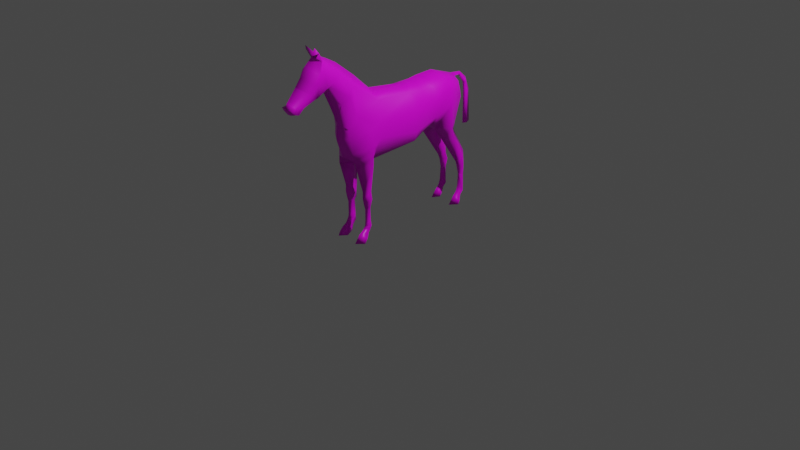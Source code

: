 # Source: Horse.blend  (saved by Blender 3.2.14; exported with 4.5.12 LTS)
import bpy
from mathutils import Matrix  # noqa: F401  (used for matrix-valued properties, if any)

bpy.ops.wm.read_factory_settings(use_empty=True)
scene = bpy.context.scene
scene.name = 'Scene'

# ---- collections
col_collection = bpy.data.collections.new('Collection'); scene.collection.children.link(col_collection)

# ---- images (referenced by path relative to the original .blend; pixels are not part of the script)
import os
ASSET_DIR = os.environ.get("B2B_ASSET_DIR", "")  # directory of the original .blend (textures are referenced by path, not embedded)
HERE = os.path.dirname(os.path.abspath(__file__))  # packed textures are extracted next to this script under _unpacked/

def load_image(name, relpath, width, height, colorspace="sRGB"):
    """Load a texture the original file referenced (path relative to the .blend, or extracted next to this script)."""
    p = next((c for c in (os.path.join(HERE, relpath), os.path.join(ASSET_DIR, relpath)) if relpath and os.path.exists(c)), "")
    if p:
        img = bpy.data.images.load(p, check_existing=True)
        img.name = name
    else:  # same state as the original file: an image datablock whose file is absent (Cycles renders it pink)
        img = bpy.data.images.new(name, width, height)
        img.source = "FILE"
        img.filepath = "//" + (relpath or name)
    img.colorspace_settings.name = colorspace
    return img
img_horsetex = load_image('HorseTex', 'HorseTex.png', 1024, 1024, 'sRGB')

# ---- materials (node trees are filled in below, after node groups)
mat_horse = bpy.data.materials.new('Horse')
mat_horse.alpha_threshold = 0.0
mat_horse.use_transparent_shadow = False
mat_horse.line_color = (0.0, 0.0, 0.0, 1.0)

# ---- material node trees
mat_horse.use_nodes = True; mat_horse.node_tree.nodes.clear()
_N = mat_horse.node_tree.nodes; _L = mat_horse.node_tree.links
n0 = _N.new('ShaderNodeOutputMaterial'); n0.name = 'Material Output'; n0.location = (300, 300)
n1 = _N.new('ShaderNodeBsdfPrincipled'); n1.name = 'Principled BSDF'; n1.location = (10, 300)
n1.distribution = 'GGX'
n1.subsurface_method = 'RANDOM_WALK_SKIN'
n1.inputs[2].default_value = 0.4
n1.inputs[3].default_value = 1.45
n1.inputs[27].default_value = (0.0, 0.0, 0.0, 1.0)
n1.inputs[28].default_value = 1.0
n2 = _N.new('ShaderNodeTexImage'); n2.name = 'Image Texture'; n2.location = (-280, 280)
n2.image = img_horsetex
_L.new(n1.outputs[0], n0.inputs[0])
_L.new(n2.outputs[0], n1.inputs[0])
n0.is_active_output = True

# ---- world
world_world = bpy.data.worlds.new('World'); scene.world = world_world
world_world.use_nodes = True; world_world.node_tree.nodes.clear()
_N = world_world.node_tree.nodes; _L = world_world.node_tree.links
n0 = _N.new('ShaderNodeOutputWorld'); n0.name = 'World Output'; n0.location = (300, 300)
n1 = _N.new('ShaderNodeBackground'); n1.name = 'Background'; n1.location = (10, 300)
n1.inputs[0].default_value = (0.05088, 0.05088, 0.05088, 1.0)
_L.new(n1.outputs[0], n0.inputs[0])
n0.is_active_output = True
world_world.color = (0.05088, 0.05088, 0.05088)
world_world.use_sun_shadow = False
world_world.sun_shadow_jitter_overblur = 0.0

# ---- cameras
cam_camera = bpy.data.cameras.new('Camera')
cam_camera.clip_end = 100.0
cam_camera.ortho_scale = 7.314

# ---- lights
light_light = bpy.data.lights.new('Light', 'POINT')
light_light.transmission_factor = 0.0
light_light.energy = 1000.0
light_light.shadow_soft_size = 0.1
light_light.shadow_maximum_resolution = 0.006
light_light.use_absolute_resolution = True

# ---- meshes
me_cube = bpy.data.meshes.new('Cube')
me_cube.from_pydata([(3.205e-16, 0.004101, 1.444), (0.0, 0.7309, 0.9802), (2.579e-16, 0.7773, 1.161), (9.313e-10, 0.7028, 1.388), (3.297e-16, 0.4224, 1.485), (2.138e-16, 0.2868, 0.9627), (1.94e-16, 0.1269, 0.8737), (1.859e-16, -0.0132, 0.8374), (1.755e-16, -0.4117, 0.7906), (1.718e-16, -0.5292, 0.7735), (1.972e-16, -0.7283, 0.888), (2.388e-16, -0.7948, 1.075), (2.736e-16, -0.7805, 1.232), (3.152e-16, -0.8612, 1.42), (3.474e-16, -0.9277, 1.564), (3.59e-16, -0.9775, 1.617), (3.342e-16, -1.21, 1.505), (3.21e-16, -1.22, 1.446), (3.221e-16, -1.307, 1.45), (3.263e-16, -1.343, 1.469), (3.333e-16, -1.365, 1.501), (3.4e-16, -1.376, 1.531), (3.769e-16, -1.253, 1.697), (4.143e-16, -1.137, 1.866), (4.309e-16, -1.053, 1.941), (4.059e-16, -0.7853, 1.828), (3.69e-16, -0.5764, 1.662), (3.321e-16, -0.3937, 1.496), (2.061e-16, 0.5169, 0.928), (0.1299, -0.3937, 1.407), (0.1498, -0.3937, 1.188), (0.1829, -0.3937, 1.043), (0.1014, -0.4596, 0.8169), (0.1014, -0.4679, 0.5137), (0.1014, -0.4777, 0.3703), (0.1014, -0.5008, 0.3439), (0.1014, -0.4909, 0.123), (0.1014, -0.5338, 0.03733), (0.1014, -0.5601, 0.006272), (0.1231, -0.7002, 0.006272), (0.1231, -0.6426, 0.09007), (0.1231, -0.5684, 0.1626), (0.1231, -0.5651, 0.3373), (0.1231, -0.5816, 0.3933), (0.1231, -0.5915, 0.5219), (0.1231, -0.6656, 0.7774), (0.1014, -0.6822, 0.9337), (0.1014, -0.7263, 1.1), (0.1014, -0.6357, 1.298), (0.1327, 0.5079, 1.411), (0.1498, 0.7015, 1.174), (0.1251, 0.656, 0.935), (0.09792, 0.6617, 0.8182), (0.1251, 0.7813, 0.5733), (0.1251, 0.7927, 0.3112), (0.125, 0.793, 0.109), (0.1251, 0.7471, 0.03782), (0.1251, 0.7243, 0.00797), (0.1251, 0.5876, 0.00797), (0.1251, 0.6531, 0.09478), (0.125, 0.7069, 0.1962), (0.1251, 0.7129, 0.3283), (0.1251, 0.6702, 0.4793), (0.1251, 0.4765, 0.7555), (0.1251, 0.3683, 0.9093), (0.1855, 0.337, 1.069), (0.1498, 0.3234, 1.354), (3.783e-16, -1.248, 1.704), (0.06428, -1.07, 2.033), (0.0923, -1.042, 1.983), (0.07252, -1.001, 1.9), (0.1104, -1.072, 1.803), (0.09517, -1.121, 1.717), (0.08293, -1.169, 1.637), (0.07291, -1.063, 1.57), (0.1047, -0.9654, 1.652), (0.1047, -0.9986, 1.799), (0.05889, -1.307, 1.536), (0.1504, 0.004101, 1.389), (0.2221, 0.004101, 1.204), (0.2495, 0.004101, 1.016), (0.2119, 0.004101, 0.9117), (0.08917, 0.004101, 0.8544), (0.1834, -0.5332, 1.147), (0.2113, -0.5236, 0.9795), (0.2079, -0.5236, 0.812), (0.1635, -0.5236, 0.501), (0.1806, -0.5236, 0.4463), (0.1566, -0.5236, 0.3643), (0.1566, -0.5236, 0.2105), (0.1669, -0.5236, 0.1661), (0.1504, -0.5236, 0.1221), (0.1518, -0.5469, 0.0933), (0.1779, -0.5854, 0.05209), (0.1889, -0.6279, 0.006272), (0.06843, -0.6261, 0.006272), (0.07255, -0.602, 0.05134), (0.09864, -0.5814, 0.08431), (0.1014, -0.554, 0.12), (0.08354, -0.5322, 0.1653), (0.1014, -0.5322, 0.2148), (0.09727, -0.5322, 0.3508), (0.06019, -0.5322, 0.4318), (0.08491, -0.5322, 0.4964), (0.07873, -0.5322, 0.3913), (0.06293, -0.5322, 0.7367), (0.1829, 0.3302, 1.212), (0.1048, -0.7089, 1.502), (0.07615, -0.6427, 1.59), (0.07021, -0.7851, 1.441), (0.2158, 0.5079, 1.15), (0.2099, 0.5193, 0.9127), (0.194, 0.5819, 0.7746), (0.1545, 0.7272, 0.5277), (0.1545, 0.75, 0.3112), (0.1691, 0.7471, 0.1417), (0.1785, 0.693, 0.04352), (0.1858, 0.6702, 0.00797), (0.1774, 0.7386, 0.4332), (0.1901, 0.5079, 1.316), (0.1065, 0.7056, 1.328), (0.1311, 0.7069, 1.246), (3.277e-16, 0.2251, 1.476), (0.1251, 0.7911, 0.445), (0.1251, 0.7026, 0.4065), (0.1398, 0.7713, 0.3112), (0.1398, 0.7314, 0.3198), (0.09546, -0.7263, 1.185), (0.1014, -0.4737, 0.4458), (0.1231, -0.5942, 0.4557), (0.1566, -0.5281, 0.3378), (0.1014, -0.4935, 0.1977), (0.1231, -0.5644, 0.2142), (0.1014, -0.5267, 0.08098), (0.1231, -0.6023, 0.116), (0.1014, -0.4922, 0.1604), (0.1231, -0.5853, 0.1393), (0.1421, -0.4266, 0.9298), (0.1123, -0.6739, 0.8555), (0.2096, -0.5236, 0.8958), (1.842e-16, -0.6505, 0.8399), (1.781e-16, -0.579, 0.8021), (0.06181, 0.5861, 0.751), (0.08126, 0.7295, 0.5209), (0.05952, 0.7443, 0.4308), (0.095, 0.7493, 0.3189), (0.0821, 0.7526, 0.1478), (0.08126, 0.6916, 0.04461), (0.08126, 0.6685, 0.00797), (0.1253, 0.7612, 0.08218), (0.1253, 0.6881, 0.1332), (0.1591, 0.7206, 0.09494), (0.09583, 0.7222, 0.09735), (0.08075, 0.3052, 0.9615), (0.1671, 0.3054, 1.012), (0.2025, 0.1671, 1.208), (0.1501, 0.1637, 1.372), (0.2175, 0.1705, 1.043), (3.241e-16, 0.1146, 1.46), (0.1083, 0.1414, 0.9082), (0.1808, 0.156, 0.9645), (2.933e-16, 0.7597, 1.321), (2.766e-16, 0.789, 1.246), (0.03795, 0.7826, 1.165), (0.02726, 0.7199, 0.9351), (0.0284, 0.7837, 1.246), (6.427e-17, 0.6202, 0.9639), (0.03009, 0.7375, 0.9693), (0.01463, 0.6292, 0.9096), (0.031, 0.757, 1.317), (0.06953, -0.8128, 1.743), (0.07976, -0.8608, 1.681), (0.06108, -0.9103, 1.637), (3.939e-16, -1.195, 1.774), (3.503e-16, -1.351, 1.578), (0.07291, -1.089, 1.565), (0.07291, -1.218, 1.519), (3.466e-16, -1.094, 1.561), (3.521e-16, -1.039, 1.586), (0.07291, -1.277, 1.465), (0.07291, -1.328, 1.481), (0.07291, -1.352, 1.522), (4.213e-16, -0.9084, 1.897), (0.07102, -0.951, 1.853), (0.08388, -1.165, 1.643), (3.217e-16, -1.278, 1.449), (0.08025, -1.131, 1.619), (0.1085, -1.048, 1.801), (0.09832, -1.07, 1.695), (0.07962, -1.142, 1.613), (0.06353, -1.277, 1.53), (0.07291, -1.311, 1.476), (4.275e-16, -0.9706, 1.925), (0.07203, -0.9846, 1.884), (9.313e-10, 0.7413, 1.346), (0.02348, 0.7352, 1.351), (9.313e-10, 0.8313, 1.373), (9.313e-10, 0.8141, 1.342), (0.01777, 0.8202, 1.35), (9.313e-10, 0.9196, 1.295), (9.313e-10, 0.8805, 1.248), (0.02246, 0.9082, 1.246), (9.313e-10, 0.9695, 1.16), (9.313e-10, 0.8938, 1.138), (0.02496, 0.919, 1.137), (9.313e-10, 0.9898, 0.807), (9.313e-10, 0.8941, 0.7999), (0.0224, 0.9335, 0.8015)], [], [(155, 156, 78, 79), (155, 157, 65, 106), (30, 79, 78, 29), (119, 106, 65, 110), (106, 119, 49, 66), (119, 121, 120, 49), (50, 121, 119, 110), (3, 4, 49, 120), (122, 66, 49, 4), (156, 66, 122, 158), (0, 27, 29, 78), (64, 111, 110, 65), (51, 50, 110, 111), (63, 112, 111, 64), (28, 168, 52, 142), (53, 52, 112, 113), (62, 113, 112, 63), (55, 54, 125, 114, 115), (60, 115, 114, 126, 61), (149, 55, 115, 151), (150, 151, 115, 60), (117, 116, 59, 58), (57, 56, 116, 117), (54, 123, 118, 114), (118, 124, 61, 114), (124, 118, 113, 62), (118, 123, 53, 113), (31, 80, 79, 30), (30, 29, 48, 83), (31, 30, 83, 84), (137, 31, 84, 139), (33, 32, 85, 86), (127, 47, 83, 48), (44, 86, 85, 45), (129, 87, 86, 44), (87, 129, 43, 88), (87, 128, 33, 86), (34, 128, 87, 88), (35, 34, 88, 130), (42, 130, 88, 43), (132, 89, 130, 42), (89, 132, 41, 90), (89, 131, 35, 130), (94, 93, 40, 39), (38, 37, 93, 94), (92, 134, 40, 93), (37, 133, 92, 93), (92, 133, 36, 91), (91, 136, 134, 92), (36, 135, 90, 91), (136, 91, 90, 41), (90, 135, 131, 89), (138, 139, 84, 46), (46, 84, 83, 47), (11, 10, 46, 47), (12, 11, 47, 127), (45, 105, 103, 44), (44, 103, 102, 129), (102, 104, 43, 129), (43, 104, 101, 42), (42, 101, 100, 132), (100, 99, 41, 132), (96, 95, 39, 40), (97, 96, 40, 134), (98, 97, 134, 136), (41, 99, 98, 136), (102, 103, 33, 128), (128, 34, 104, 102), (34, 35, 101, 104), (100, 101, 35, 131), (99, 100, 131, 135), (135, 36, 98, 99), (97, 98, 36, 133), (133, 37, 96, 97), (37, 38, 95, 96), (39, 95, 38, 94), (32, 33, 103, 105), (9, 8, 32, 105), (45, 85, 139, 138), (32, 137, 139, 85), (81, 80, 31, 137), (32, 82, 81, 137), (7, 82, 32, 8), (10, 140, 138, 46), (138, 140, 141, 45), (9, 105, 45, 141), (63, 64, 28, 142), (53, 143, 142, 52), (123, 144, 143, 53), (62, 63, 142, 143), (124, 62, 143, 144), (54, 145, 144, 123), (61, 124, 144, 145), (60, 61, 145, 146), (55, 146, 145, 54), (150, 60, 146, 152), (149, 152, 146, 55), (148, 58, 59, 147), (57, 148, 147, 56), (58, 148, 57, 117), (56, 147, 152, 149), (59, 150, 152, 147), (59, 116, 151, 150), (56, 149, 151, 116), (78, 156, 158, 0), (79, 80, 157, 155), (106, 66, 156, 155), (80, 81, 160, 157), (81, 82, 159, 160), (6, 159, 82, 7), (157, 160, 154, 65), (154, 160, 159, 153), (6, 5, 153, 159), (5, 28, 64, 153), (65, 154, 153, 64), (121, 165, 169, 120), (2, 162, 165, 163), (1, 2, 163, 167), (52, 164, 167, 51), (111, 112, 52, 51), (167, 163, 50, 51), (167, 164, 1), (162, 161, 169, 165), (163, 165, 121, 50), (164, 168, 166, 1), (52, 168, 164), (195, 194, 197, 198), (28, 166, 168), (26, 108, 29, 27), (12, 127, 109, 13), (107, 109, 127, 48), (48, 29, 108, 107), (25, 170, 108, 26), (107, 108, 170, 171), (172, 109, 107, 171), (173, 72, 71, 23), (72, 173, 67, 184), (187, 71, 72, 188), (189, 175, 74, 186), (174, 77, 73, 22), (16, 177, 175, 176), (190, 176, 175, 189), (186, 188, 72, 184), (175, 177, 178, 74), (74, 178, 15, 75), (190, 77, 180, 191), (17, 16, 176, 179), (185, 17, 179, 191), (19, 18, 180, 181), (180, 77, 181), (21, 181, 77, 174), (20, 19, 181, 21), (23, 71, 70, 24), (14, 13, 109, 172), (14, 172, 75, 15), (75, 172, 171, 76), (193, 187, 76, 183), (170, 183, 76, 171), (25, 182, 183, 170), (193, 183, 182, 192), (68, 69, 193, 192), (184, 67, 22, 73), (70, 71, 187, 193), (18, 185, 191, 180), (176, 190, 191, 179), (74, 75, 188, 186), (77, 190, 189, 73), (73, 189, 186, 184), (76, 187, 188, 75), (70, 193, 69), (24, 70, 69, 68), (68, 192, 24), (198, 197, 200, 201), (194, 195, 169, 161), (169, 195, 3, 120), (3, 195, 198, 196), (201, 200, 203, 204), (196, 198, 201, 199), (204, 203, 206, 207), (199, 201, 204, 202), (205, 207, 206), (202, 204, 207, 205)])
me_cube.polygons.foreach_set('use_smooth', [True] * 182)
_uv = me_cube.uv_layers.new(name='UVMap')
_uv.uv.foreach_set('vector', [0.5943, 0.5123, 0.5828, 0.5722, 0.5267, 0.5676, 0.5391, 0.501, 0.5943, 0.5123, 0.6041, 0.4543, 0.6669, 0.4725, 0.6521, 0.5251, 0.3974, 0.4729, 0.5391, 0.501, 0.5267, 0.5676, 0.3847, 0.5539, 0.7042, 0.5717, 0.6521, 0.5251, 0.6669, 0.4725, 0.7199, 0.5193, 0.6521, 0.5251, 0.7042, 0.5717, 0.6973, 0.6058, 0.6398, 0.5769, 0.7042, 0.5717, 0.7723, 0.5757, 0.7644, 0.6011, 0.6973, 0.6058, 0.7781, 0.5527, 0.7723, 0.5757, 0.7042, 0.5717, 0.7199, 0.5193, 0.7657, 0.6454, 0.6628, 0.6523, 0.6973, 0.6058, 0.7644, 0.6011, 0.5947, 0.6389, 0.6398, 0.5769, 0.6973, 0.6058, 0.6628, 0.6523, 0.5828, 0.5722, 0.6398, 0.5769, 0.5947, 0.6389, 0.5566, 0.6299, 0.5186, 0.6221, 0.3806, 0.6103, 0.3847, 0.5539, 0.5267, 0.5676, 0.6971, 0.414, 0.755, 0.4406, 0.7199, 0.5193, 0.6669, 0.4725, 0.8119, 0.4727, 0.7781, 0.5527, 0.7199, 0.5193, 0.755, 0.4406, 0.75, 0.3704, 0.7948, 0.3923, 0.755, 0.4406, 0.6971, 0.414, 0.9242, 0.4806, 0.8802, 0.4785, 0.8467, 0.4273, 0.8935, 0.4108, 0.8771, 0.3196, 0.8467, 0.4273, 0.7948, 0.3923, 0.8593, 0.2981, 0.8382, 0.2723, 0.8593, 0.2981, 0.7948, 0.3923, 0.75, 0.3704, 0.9534, 0.179, 0.9164, 0.2352, 0.9076, 0.2302, 0.8986, 0.2252, 0.9337, 0.1708, 0.9055, 0.1735, 0.9337, 0.1708, 0.8986, 0.2252, 0.889, 0.2228, 0.8791, 0.2206, 0.9605, 0.1673, 0.9534, 0.179, 0.9337, 0.1708, 0.9426, 0.1542, 0.9177, 0.1488, 0.9426, 0.1542, 0.9337, 0.1708, 0.9055, 0.1735, 0.9605, 0.1209, 0.9541, 0.1337, 0.9255, 0.1306, 0.9382, 0.09603, 0.9758, 0.143, 0.969, 0.1533, 0.9541, 0.1337, 0.9605, 0.1209, 0.9164, 0.2352, 0.8959, 0.2794, 0.8743, 0.2652, 0.8986, 0.2254, 0.8743, 0.2652, 0.8586, 0.2459, 0.8791, 0.2206, 0.8986, 0.2254, 0.8586, 0.2459, 0.8743, 0.2652, 0.8593, 0.2981, 0.8382, 0.2723, 0.8743, 0.2652, 0.8959, 0.2794, 0.8771, 0.3196, 0.8593, 0.2981, 0.4082, 0.4169, 0.5486, 0.4402, 0.5391, 0.501, 0.3974, 0.4729, 0.3974, 0.4729, 0.3847, 0.5539, 0.3002, 0.5003, 0.35, 0.4458, 0.4082, 0.4169, 0.3974, 0.4729, 0.35, 0.4458, 0.362, 0.3851, 0.4072, 0.3689, 0.4082, 0.4169, 0.362, 0.3851, 0.3636, 0.3547, 0.4013, 0.2166, 0.4067, 0.3246, 0.3636, 0.3252, 0.3703, 0.2101, 0.2729, 0.454, 0.2771, 0.4235, 0.35, 0.4458, 0.3002, 0.5003, 0.3384, 0.2135, 0.3703, 0.2101, 0.3636, 0.3252, 0.309, 0.3079, 0.3437, 0.1905, 0.3716, 0.1899, 0.3703, 0.2101, 0.3384, 0.2135, 0.3716, 0.1899, 0.3437, 0.1905, 0.3493, 0.1693, 0.3755, 0.1604, 0.3716, 0.1899, 0.4018, 0.1925, 0.4013, 0.2166, 0.3703, 0.2101, 0.4008, 0.1673, 0.4018, 0.1925, 0.3716, 0.1899, 0.3755, 0.1604, 0.4026, 0.1549, 0.4008, 0.1673, 0.3755, 0.1604, 0.3752, 0.1497, 0.3542, 0.1477, 0.3752, 0.1497, 0.3755, 0.1604, 0.3493, 0.1693, 0.3564, 0.09792, 0.377, 0.09731, 0.3752, 0.1497, 0.3542, 0.1477, 0.377, 0.09731, 0.3564, 0.09792, 0.3547, 0.07599, 0.3782, 0.08233, 0.377, 0.09731, 0.3997, 0.09439, 0.4026, 0.1549, 0.3752, 0.1497, 0.3709, 0.007518, 0.3747, 0.02955, 0.3458, 0.03389, 0.3365, 9.818e-05, 0.4056, 0.02436, 0.4036, 0.03801, 0.3747, 0.02955, 0.3709, 0.007518, 0.3794, 0.05262, 0.3504, 0.05168, 0.3458, 0.03389, 0.3747, 0.02955, 0.4036, 0.03801, 0.4025, 0.05296, 0.3794, 0.05262, 0.3747, 0.02955, 0.3794, 0.05262, 0.4025, 0.05296, 0.3999, 0.07093, 0.3814, 0.06733, 0.3814, 0.06733, 0.3526, 0.06363, 0.3504, 0.05168, 0.3794, 0.05262, 0.3999, 0.07093, 0.3997, 0.08145, 0.3782, 0.08233, 0.3814, 0.06733, 0.3526, 0.06363, 0.3814, 0.06733, 0.3782, 0.08233, 0.3547, 0.07599, 0.3782, 0.08233, 0.3997, 0.08145, 0.3997, 0.09439, 0.377, 0.09731, 0.2989, 0.335, 0.3636, 0.3547, 0.362, 0.3851, 0.2923, 0.3637, 0.2923, 0.3637, 0.362, 0.3851, 0.35, 0.4458, 0.2771, 0.4235, 0.2362, 0.4108, 0.2537, 0.3457, 0.2923, 0.3637, 0.2771, 0.4235, 0.2315, 0.4639, 0.2362, 0.4108, 0.2771, 0.4235, 0.2729, 0.454, 0.309, 0.3079, 0.2744, 0.2716, 0.3168, 0.1962, 0.3384, 0.2135, 0.3384, 0.2135, 0.3168, 0.1962, 0.3189, 0.1726, 0.3437, 0.1905, 0.3189, 0.1726, 0.3282, 0.1604, 0.3493, 0.1693, 0.3437, 0.1905, 0.3493, 0.1693, 0.3282, 0.1604, 0.3375, 0.1483, 0.3542, 0.1477, 0.3542, 0.1477, 0.3375, 0.1483, 0.3429, 0.09949, 0.3564, 0.09792, 0.3429, 0.09949, 0.3351, 0.08458, 0.3547, 0.07599, 0.3564, 0.09792, 0.3204, 0.04033, 0.3119, 0.02328, 0.3365, 9.818e-05, 0.3458, 0.03389, 0.3326, 0.05273, 0.3204, 0.04033, 0.3458, 0.03389, 0.3504, 0.05168, 0.3368, 0.0672, 0.3326, 0.05273, 0.3504, 0.05168, 0.3526, 0.06363, 0.3547, 0.07599, 0.3351, 0.08458, 0.3368, 0.0672, 0.3526, 0.06363, 0.4272, 0.1851, 0.4244, 0.2092, 0.4013, 0.2166, 0.4018, 0.1925, 0.4018, 0.1925, 0.4008, 0.1673, 0.4222, 0.1699, 0.4272, 0.1851, 0.4008, 0.1673, 0.4026, 0.1549, 0.4158, 0.1532, 0.4222, 0.1699, 0.413, 0.1007, 0.4158, 0.1532, 0.4026, 0.1549, 0.3997, 0.09439, 0.4145, 0.0825, 0.413, 0.1007, 0.3997, 0.09439, 0.3997, 0.08145, 0.3997, 0.08145, 0.3999, 0.07093, 0.4174, 0.06352, 0.4145, 0.0825, 0.4229, 0.04909, 0.4174, 0.06352, 0.3999, 0.07093, 0.4025, 0.05296, 0.4025, 0.05296, 0.4036, 0.03801, 0.4284, 0.03259, 0.4229, 0.04909, 0.4036, 0.03801, 0.4056, 0.02436, 0.4299, 0.01438, 0.4284, 0.03259, 0.03968, 0.8032, 0.007257, 0.7967, 9.818e-05, 0.7712, 0.03968, 0.7681, 0.4067, 0.3246, 0.4013, 0.2166, 0.4244, 0.2092, 0.4338, 0.2939, 0.4517, 0.3128, 0.437, 0.3525, 0.4067, 0.3246, 0.4338, 0.2939, 0.309, 0.3079, 0.3636, 0.3252, 0.3636, 0.3547, 0.2989, 0.335, 0.4067, 0.3246, 0.4072, 0.3689, 0.3636, 0.3547, 0.3636, 0.3252, 0.5534, 0.406, 0.5486, 0.4402, 0.4082, 0.4169, 0.4072, 0.3689, 0.4067, 0.3246, 0.5632, 0.3636, 0.5534, 0.406, 0.4072, 0.3689, 0.5668, 0.3319, 0.5632, 0.3636, 0.4067, 0.3246, 0.4319, 0.2932, 0.2537, 0.3457, 0.2613, 0.3162, 0.2989, 0.335, 0.2923, 0.3637, 0.2989, 0.335, 0.2613, 0.3162, 0.2596, 0.288, 0.309, 0.3079, 0.2534, 0.2835, 0.2744, 0.2716, 0.309, 0.3079, 0.259, 0.3016, 0.75, 0.3704, 0.6971, 0.414, 0.674, 0.3504, 0.7393, 0.3257, 0.8771, 0.3196, 0.9062, 0.3168, 0.8935, 0.4108, 0.8467, 0.4273, 0.8959, 0.2794, 0.9239, 0.288, 0.9062, 0.3168, 0.8771, 0.3196, 0.8382, 0.2723, 0.75, 0.3704, 0.7393, 0.3257, 0.8097, 0.2543, 0.8586, 0.2459, 0.8382, 0.2723, 0.8097, 0.2543, 0.8322, 0.2294, 0.9164, 0.2352, 0.9319, 0.2471, 0.9239, 0.288, 0.8959, 0.2794, 0.8791, 0.2206, 0.8586, 0.2459, 0.8322, 0.2294, 0.8677, 0.207, 0.9055, 0.1735, 0.8791, 0.2206, 0.8677, 0.207, 0.8888, 0.1502, 0.9534, 0.179, 0.9671, 0.1966, 0.9319, 0.2471, 0.9164, 0.2352, 0.9177, 0.1488, 0.9055, 0.1735, 0.8888, 0.1502, 0.9004, 0.1358, 0.9605, 0.1673, 0.9783, 0.1753, 0.9671, 0.1966, 0.9534, 0.179, 0.9087, 0.1017, 0.9382, 0.09603, 0.9255, 0.1306, 0.9041, 0.1155, 0.9758, 0.143, 0.9999, 0.1457, 0.9922, 0.1583, 0.969, 0.1533, 0.06047, 0.8067, 0.09075, 0.7936, 0.09075, 0.7681, 0.06163, 0.7699, 0.969, 0.1533, 0.9922, 0.1583, 0.9783, 0.1753, 0.9605, 0.1673, 0.9255, 0.1306, 0.9177, 0.1488, 0.9004, 0.1358, 0.9041, 0.1155, 0.9255, 0.1306, 0.9541, 0.1337, 0.9426, 0.1542, 0.9177, 0.1488, 0.969, 0.1533, 0.9605, 0.1673, 0.9426, 0.1542, 0.9541, 0.1337, 0.5267, 0.5676, 0.5828, 0.5722, 0.5566, 0.6299, 0.5186, 0.6221, 0.5391, 0.501, 0.5486, 0.4402, 0.6041, 0.4543, 0.5943, 0.5123, 0.6521, 0.5251, 0.6398, 0.5769, 0.5828, 0.5722, 0.5943, 0.5123, 0.5486, 0.4402, 0.5534, 0.406, 0.6042, 0.4236, 0.6041, 0.4543, 0.5534, 0.406, 0.5632, 0.3636, 0.6074, 0.3905, 0.6042, 0.4236, 0.615, 0.3504, 0.6074, 0.3905, 0.5632, 0.3636, 0.5668, 0.3319, 0.6041, 0.4543, 0.6042, 0.4236, 0.6613, 0.4466, 0.6669, 0.4725, 0.6613, 0.4466, 0.6042, 0.4236, 0.6074, 0.3905, 0.6668, 0.4083, 0.615, 0.3504, 0.6738, 0.3795, 0.6668, 0.4083, 0.6074, 0.3905, 0.6432, 0.425, 0.674, 0.3504, 0.6971, 0.414, 0.6709, 0.4328, 0.6669, 0.4725, 0.6613, 0.4466, 0.6668, 0.4083, 0.6971, 0.414, 0.7723, 0.5757, 0.8078, 0.5952, 0.7919, 0.6151, 0.7644, 0.6011, 0.8292, 0.5751, 0.8159, 0.6, 0.8078, 0.5952, 0.8172, 0.5709, 0.8529, 0.516, 0.8292, 0.5751, 0.8172, 0.5709, 0.8439, 0.5091, 0.8467, 0.4273, 0.8496, 0.4964, 0.8439, 0.5091, 0.8119, 0.4727, 0.755, 0.4406, 0.7948, 0.3923, 0.8467, 0.4273, 0.8119, 0.4727, 0.8439, 0.5091, 0.8172, 0.5709, 0.7781, 0.5527, 0.8119, 0.4727, 0.8439, 0.5091, 0.8496, 0.4964, 0.8532, 0.5153, 0.8159, 0.6, 0.8001, 0.6213, 0.7919, 0.6151, 0.8078, 0.5952, 0.8172, 0.5709, 0.8078, 0.5952, 0.7723, 0.5757, 0.7781, 0.5527, 0.8496, 0.4964, 0.8802, 0.4785, 0.8882, 0.4982, 0.8532, 0.5153, 0.8467, 0.4273, 0.8802, 0.4785, 0.8496, 0.4964, 0.7835, 0.6321, 0.7959, 0.6305, 0.8164, 0.6483, 0.8138, 0.6559, 0.9242, 0.4806, 0.8882, 0.4982, 0.8802, 0.4785, 0.3042, 0.6474, 0.2813, 0.6084, 0.3847, 0.5539, 0.3806, 0.6103, 0.2315, 0.4639, 0.2729, 0.454, 0.2351, 0.5442, 0.1994, 0.5277, 0.2611, 0.5714, 0.2351, 0.5442, 0.2729, 0.454, 0.3002, 0.5003, 0.3002, 0.5003, 0.3847, 0.5539, 0.2813, 0.6084, 0.2611, 0.5714, 0.2235, 0.6976, 0.2088, 0.6583, 0.2813, 0.6084, 0.3042, 0.6474, 0.2611, 0.5714, 0.2813, 0.6084, 0.2088, 0.6583, 0.1909, 0.6326, 0.1714, 0.6113, 0.2351, 0.5442, 0.2611, 0.5714, 0.1909, 0.6326, 0.05646, 0.6779, 0.09299, 0.652, 0.1107, 0.6795, 0.07641, 0.7088, 0.09299, 0.652, 0.05646, 0.6779, 0.03888, 0.654, 0.07576, 0.6276, 0.1187, 0.6794, 0.1107, 0.6795, 0.09299, 0.652, 0.1105, 0.6435, 0.08277, 0.6166, 0.1001, 0.5989, 0.1086, 0.6004, 0.08665, 0.6183, 0.006037, 0.6107, 0.02684, 0.5966, 0.07431, 0.6256, 0.03725, 0.6518, 0.06181, 0.5625, 0.1037, 0.5747, 0.1001, 0.5989, 0.05401, 0.5872, 0.03539, 0.5942, 0.05401, 0.5872, 0.1001, 0.5989, 0.08277, 0.6166, 0.08665, 0.6183, 0.1105, 0.6435, 0.09299, 0.652, 0.07576, 0.6276, 0.1001, 0.5989, 0.1037, 0.5747, 0.1236, 0.5794, 0.1086, 0.6004, 0.1086, 0.6004, 0.1236, 0.5794, 0.1462, 0.5853, 0.1467, 0.6253, 0.03539, 0.5942, 0.02684, 0.5966, 0.0219, 0.5826, 0.02547, 0.5809, 0.04415, 0.5528, 0.06181, 0.5625, 0.05401, 0.5872, 0.03289, 0.5773, 0.0244, 0.5582, 0.04415, 0.5528, 0.03289, 0.5773, 0.02547, 0.5809, 0.006197, 0.5713, 0.0165, 0.5623, 0.0219, 0.5826, 0.01746, 0.5887, 0.0219, 0.5826, 0.02684, 0.5966, 0.01746, 0.5887, 9.818e-05, 0.5953, 0.01746, 0.5887, 0.02684, 0.5966, 0.006037, 0.6107, 0.001293, 0.584, 0.006197, 0.5713, 0.01746, 0.5887, 9.818e-05, 0.5953, 0.07641, 0.7088, 0.1107, 0.6795, 0.1351, 0.721, 0.09997, 0.7369, 0.1672, 0.5737, 0.1994, 0.5277, 0.2351, 0.5442, 0.1714, 0.6113, 0.1672, 0.5737, 0.1714, 0.6113, 0.1467, 0.6253, 0.1462, 0.5853, 0.1467, 0.6253, 0.1714, 0.6113, 0.1909, 0.6326, 0.1359, 0.6789, 0.1417, 0.7144, 0.1187, 0.6794, 0.1359, 0.6789, 0.1553, 0.7015, 0.2088, 0.6583, 0.1553, 0.7015, 0.1359, 0.6789, 0.1909, 0.6326, 0.2235, 0.6976, 0.1824, 0.7266, 0.1553, 0.7015, 0.2088, 0.6583, 0.1417, 0.7144, 0.1553, 0.7015, 0.1824, 0.7266, 0.1621, 0.7421, 0.1189, 0.7679, 0.1243, 0.7497, 0.1417, 0.7144, 0.1621, 0.7421, 0.07576, 0.6276, 0.03888, 0.654, 0.03725, 0.6518, 0.07431, 0.6256, 0.1351, 0.721, 0.1107, 0.6795, 0.1187, 0.6794, 0.1417, 0.7144, 0.0165, 0.5623, 0.0244, 0.5582, 0.02547, 0.5809, 0.0219, 0.5826, 0.05401, 0.5872, 0.03539, 0.5942, 0.02547, 0.5809, 0.03289, 0.5773, 0.1086, 0.6004, 0.1467, 0.6253, 0.1105, 0.6435, 0.08665, 0.6183, 0.02684, 0.5966, 0.03539, 0.5942, 0.08277, 0.6166, 0.07431, 0.6256, 0.07431, 0.6256, 0.08277, 0.6166, 0.08665, 0.6183, 0.07576, 0.6276, 0.1359, 0.6789, 0.1187, 0.6794, 0.1105, 0.6435, 0.1467, 0.6253, 0.1351, 0.721, 0.1417, 0.7144, 0.1243, 0.7497, 0.09997, 0.7369, 0.1351, 0.721, 0.1243, 0.7497, 0.1189, 0.7679, 0.06027, 0.7681, 0.06027, 0.8254, 0.03987, 0.8035, 0.8138, 0.6559, 0.8164, 0.6483, 0.856, 0.6488, 0.8619, 0.6588, 0.7959, 0.6305, 0.7835, 0.6321, 0.7919, 0.6151, 0.8001, 0.6213, 0.7919, 0.6151, 0.7835, 0.6321, 0.7657, 0.6454, 0.7644, 0.6011, 0.7657, 0.6454, 0.7835, 0.6321, 0.8138, 0.6559, 0.8112, 0.6658, 0.8619, 0.6588, 0.856, 0.6488, 0.8889, 0.6347, 0.8945, 0.6446, 0.8112, 0.6658, 0.8138, 0.6559, 0.8619, 0.6588, 0.8506, 0.6729, 0.8945, 0.6446, 0.8889, 0.6347, 0.9846, 0.5846, 0.9852, 0.6001, 0.8506, 0.6729, 0.8619, 0.6588, 0.8945, 0.6446, 0.8967, 0.6641, 0.9999, 0.6141, 0.9852, 0.6001, 0.9846, 0.5846, 0.8967, 0.6641, 0.8945, 0.6446, 0.9852, 0.6001, 0.9999, 0.6141])
me_cube.materials.append(mat_horse)
me_cube.use_mirror_vertex_groups = False
me_cube.update()
arm_armature = bpy.data.armatures.new('Armature')  # bones are not reproduced

# ---- objects
ob_horse = bpy.data.objects.new('Horse', me_cube)
ob_light = bpy.data.objects.new('Light', light_light)
ob_camera = bpy.data.objects.new('Camera', cam_camera)
ob_empty = bpy.data.objects.new('Empty', None)
ob_armature = bpy.data.objects.new('Armature', arm_armature)
ob_empty_001 = bpy.data.objects.new('Empty.001', None)

# ---- transforms, parenting, visibility, modifiers, constraints
ob_horse.parent = ob_armature
ob_horse.location = (0.0, 0.0, 0.0)
ob_horse.lock_rotations_4d = False
ob_horse.empty_display_type = 'ARROWS'
ob_horse.lineart.crease_threshold = 0.0
_vg = ob_horse.vertex_groups.new(name='Root')
_vg = ob_horse.vertex_groups.new(name='Pelvis')
for _i, _w in zip([1, 2, 4, 5, 49, 50, 51, 65, 119, 120, 121, 122, 153, 154, 161, 162, 163, 164, 165, 166, 167, 168, 169, 194], [0.1605, 0.5612, 0.4846, 0.001145, 0.09158, 0.5772, 0.06144, 0.02476, 0.0177, 0.1659, 0.4936, 0.06259, 0.01578, 0.07942, 0.1645, 0.4712, 0.5831, 0.1084, 0.4782, 0.0308, 0.144, 0.01751, 0.1963, 0.03366]): _vg.add([_i], _w, 'REPLACE')
_vg = ob_horse.vertex_groups.new(name='Back1')
for _i, _w in zip([0, 4, 5, 6, 7, 8, 30, 31, 64, 65, 66, 78, 79, 80, 81, 82, 106, 122, 153, 154, 155, 156, 157, 158, 159, 160], [0.06922, 0.2396, 0.1224, 0.24, 0.3048, 0.0475, 0.0106, 0.02245, 0.03737, 0.1136, 0.1421, 0.1202, 0.3895, 0.3799, 0.3598, 0.3318, 0.1239, 0.8471, 0.1146, 0.1431, 0.5196, 0.684, 0.3982, 0.8075, 0.2692, 0.3458]): _vg.add([_i], _w, 'REPLACE')
_vg = ob_horse.vertex_groups.new(name='Back2')
for _i, _w in zip([0, 5, 6, 7, 8, 27, 30, 31, 64, 65, 78, 79, 80, 81, 82, 106, 122, 153, 154, 155, 156, 157, 158, 159, 160], [0.9039, 0.1297, 0.3151, 0.3193, 0.05111, 0.001378, 0.03126, 0.02703, 0.01747, 0.05672, 0.808, 0.4571, 0.3688, 0.3539, 0.3427, 0.03097, 0.003817, 0.1053, 0.08496, 0.1683, 0.148, 0.1968, 0.1601, 0.3092, 0.2391]): _vg.add([_i], _w, 'REPLACE')
_vg = ob_horse.vertex_groups.new(name='Back3')
for _i, _w in zip([12, 26, 27, 29, 30, 47, 48, 83, 107, 108, 127], [0.03248, 0.1302, 0.744, 0.07834, 0.004868, 0.008761, 0.4182, 0.02772, 0.03619, 0.004156, 0.08532]): _vg.add([_i], _w, 'REPLACE')
_vg = ob_horse.vertex_groups.new(name='Neck1')
for _i, _w in zip([11, 12, 13, 14, 15, 25, 26, 27, 29, 47, 48, 75, 83, 107, 108, 109, 127, 170, 171, 172, 178], [0.05521, 0.2054, 0.6538, 0.1828, 0.08006, 0.0003936, 0.5371, 0.04813, 0.002411, 0.02759, 0.4649, 0.0001009, 0.03476, 0.9069, 0.8592, 0.8328, 0.1071, 0.03753, 0.04648, 0.07029, 0.02721]): _vg.add([_i], _w, 'REPLACE')
_vg = ob_horse.vertex_groups.new(name='Neck2')
for _i, _w in zip([13, 14, 15, 25, 26, 74, 75, 76, 107, 108, 109, 170, 171, 172, 175, 177, 178, 182, 183, 187, 188, 192, 193], [0.147, 0.5458, 0.2808, 0.5498, 0.2953, 0.06553, 0.2777, 0.06016, 0.03632, 0.08402, 0.05639, 0.8589, 0.8567, 0.7208, 0.0282, 0.05309, 0.1415, 0.1522, 0.085, 0.004669, 0.03469, 0.02831, 0.007301]): _vg.add([_i], _w, 'REPLACE')
_vg = ob_horse.vertex_groups.new(name='Neck3')
for _i, _w in zip([13, 14, 15, 23, 24, 25, 26, 68, 69, 70, 71, 72, 74, 75, 76, 170, 171, 172, 173, 175, 177, 178, 182, 183, 187, 188, 192, 193], [0.01125, 0.1176, 0.3047, 0.1433, 0.4229, 0.3834, 0.0008828, 0.4259, 0.4391, 0.4661, 0.08935, 0.009107, 0.08283, 0.4016, 0.1826, 0.0751, 0.05044, 0.1105, 0.03604, 0.04836, 0.06091, 0.1572, 0.6182, 0.6455, 0.1153, 0.07195, 0.4989, 0.4923]): _vg.add([_i], _w, 'REPLACE')
_vg = ob_horse.vertex_groups.new(name='Head')
for _i, _w in zip([13, 14, 15, 16, 17, 18, 19, 20, 21, 22, 23, 24, 25, 67, 68, 69, 70, 71, 72, 73, 74, 75, 76, 77, 171, 172, 173, 174, 175, 176, 177, 178, 179, 180, 181, 182, 183, 184, 185, 186, 187, 188, 189, 190, 191, 192, 193], [0.01309, 0.1219, 0.3207, 0.9781, 0.9891, 0.9978, 0.9992, 0.9996, 0.9994, 0.986, 0.8464, 0.556, 0.01672, 0.9839, 0.5546, 0.5399, 0.51, 0.8912, 0.9572, 0.9847, 0.8365, 0.2924, 0.7528, 1.0, 0.03179, 0.08892, 0.9517, 0.9984, 0.9024, 0.9809, 0.8701, 0.6561, 0.9953, 0.9996, 0.9999, 0.2204, 0.2645, 0.9831, 0.9958, 0.9586, 0.8552, 0.881, 0.9701, 0.9994, 0.9993, 0.4596, 0.4773]): _vg.add([_i], _w, 'REPLACE')
_vg = ob_horse.vertex_groups.new(name='L_Shoulder')
for _i, _w in zip([11, 12, 13, 27, 29, 30, 31, 46, 47, 48, 78, 79, 80, 83, 84, 127, 137], [0.08661, 0.1403, 0.004391, 0.1498, 0.8586, 0.6951, 0.2094, 0.006835, 0.1435, 0.06911, 0.02929, 0.05142, 0.01807, 0.7161, 0.05838, 0.3016, 0.01041]): _vg.add([_i], _w, 'REPLACE')
_vg = ob_horse.vertex_groups.new(name='L_FULeg')
for _i, _w in zip([6, 7, 8, 9, 10, 11, 12, 13, 30, 31, 32, 45, 46, 47, 48, 80, 81, 82, 83, 84, 109, 127, 137, 138, 139, 140, 141, 159, 160], [0.003223, 0.02541, 0.05053, 0.1858, 0.3138, 0.3639, 0.2105, 0.02657, 0.1389, 0.5239, 0.03069, 0.05173, 0.6219, 0.6523, 0.01983, 0.06399, 0.07056, 0.03404, 0.1548, 0.7824, 0.001745, 0.4067, 0.4229, 0.2082, 0.1583, 0.1971, 0.1572, 0.006075, 0.006978]): _vg.add([_i], _w, 'REPLACE')
_vg = ob_horse.vertex_groups.new(name='L_FLLeg')
for _i, _w in zip([6, 7, 8, 9, 10, 11, 30, 31, 32, 33, 34, 43, 44, 45, 46, 47, 80, 81, 82, 83, 84, 85, 86, 87, 88, 102, 103, 104, 105, 128, 129, 137, 138, 139, 140, 141, 159, 160], [0.06463, 0.1485, 0.5832, 0.7063, 0.3227, 0.07446, 0.03045, 0.1634, 0.9267, 0.9908, 0.1332, 0.1177, 0.9934, 0.925, 0.2556, 0.04435, 0.02672, 0.06096, 0.1112, 0.003385, 0.142, 0.9705, 0.9929, 0.8928, 0.05492, 0.7971, 0.992, 0.179, 0.9639, 0.8668, 0.8732, 0.5124, 0.7141, 0.8214, 0.5483, 0.7138, 0.04847, 0.01745]): _vg.add([_i], _w, 'REPLACE')
_vg = ob_horse.vertex_groups.new(name='L_FFoot')
for _i, _w in zip([34, 35, 36, 41, 42, 43, 87, 88, 89, 90, 91, 92, 98, 99, 100, 101, 102, 104, 128, 129, 130, 131, 132, 133, 134, 135, 136], [0.8667, 0.9817, 0.4981, 0.8444, 0.9953, 0.8822, 0.1071, 0.945, 0.9931, 0.9223, 0.4856, 0.05669, 0.08278, 0.8847, 0.9953, 0.9847, 0.2031, 0.821, 0.133, 0.1265, 0.9924, 0.9788, 0.9938, 0.08644, 0.02896, 0.8716, 0.2342]): _vg.add([_i], _w, 'REPLACE')
_vg = ob_horse.vertex_groups.new(name='L_FToe')
for _i, _w in zip([36, 37, 38, 39, 40, 41, 90, 91, 92, 93, 94, 95, 96, 97, 98, 99, 133, 134, 135, 136], [0.5018, 0.9767, 0.9919, 0.9997, 0.9955, 0.1556, 0.0777, 0.5144, 0.9433, 0.9919, 0.9979, 0.9998, 1.0, 1.004, 0.9172, 0.1153, 0.9136, 0.9605, 0.1284, 0.7658]): _vg.add([_i], _w, 'REPLACE')
_vg = ob_horse.vertex_groups.new(name='R_Shoulder')
for _i, _w in zip([11, 12, 13, 127], [0.06505, 0.2957, 0.04188, 0.05399]): _vg.add([_i], _w, 'REPLACE')
_vg = ob_horse.vertex_groups.new(name='R_FULeg')
for _i, _w in zip([7, 8, 9, 10, 11, 12, 46, 47, 82, 138, 140, 141], [0.06379, 0.2442, 0.08321, 0.3082, 0.3261, 0.05667, 0.0712, 0.06349, 0.02092, 0.05791, 0.2261, 0.1076]): _vg.add([_i], _w, 'REPLACE')
_vg = ob_horse.vertex_groups.new(name='R_FLLeg')
_vg = ob_horse.vertex_groups.new(name='R_FFoot')
_vg = ob_horse.vertex_groups.new(name='R_FToe')
_vg = ob_horse.vertex_groups.new(name='L_Hip')
for _i, _w in zip([4, 5, 6, 7, 49, 50, 64, 65, 66, 79, 80, 81, 82, 106, 110, 119, 120, 121, 122, 153, 154, 155, 156, 157, 159, 160, 162, 165, 169], [0.2403, 0.2221, 0.09837, 0.01948, 0.7821, 0.0285, 0.06483, 0.1711, 0.7771, 0.01552, 0.01925, 0.01894, 0.02383, 0.6263, 0.01774, 0.8096, 0.1076, 0.09215, 0.05882, 0.1991, 0.1446, 0.1742, 0.1309, 0.1036, 0.09126, 0.08949, 0.01087, 0.01571, 0.01721]): _vg.add([_i], _w, 'REPLACE')
_vg = ob_horse.vertex_groups.new(name='L_BULeg')
for _i, _w in zip([1, 2, 5, 6, 7, 28, 50, 51, 52, 63, 64, 65, 66, 80, 81, 82, 106, 110, 111, 112, 119, 120, 121, 153, 154, 155, 157, 159, 160, 161, 162, 163, 164, 165, 166, 167, 168, 169], [0.6582, 0.22, 0.3946, 0.1832, 0.06616, 0.7747, 0.241, 0.7432, 0.1365, 0.05614, 0.7155, 0.5778, 0.005886, 0.05794, 0.06488, 0.07086, 0.1733, 0.9393, 0.9407, 0.0119, 0.106, 0.04071, 0.124, 0.4498, 0.4777, 0.08534, 0.196, 0.1862, 0.1962, 0.02845, 0.1116, 0.2022, 0.6194, 0.1099, 0.6943, 0.6936, 0.6361, 0.04375]): _vg.add([_i], _w, 'REPLACE')
_vg = ob_horse.vertex_groups.new(name='L_BLLeg')
for _i, _w in zip([1, 2, 5, 28, 51, 52, 53, 63, 64, 65, 111, 112, 142, 143, 153, 154, 163, 164, 166, 167, 168], [0.1261, 0.01774, 0.05701, 0.1753, 0.1726, 0.8399, 0.7868, 0.9378, 0.1132, 0.002174, 0.04634, 0.955, 0.9531, 0.06896, 0.06098, 0.03286, 0.008112, 0.2319, 0.2384, 0.1132, 0.3057]): _vg.add([_i], _w, 'REPLACE')
_vg = ob_horse.vertex_groups.new(name='L_BFoot')
for _i, _w in zip([53, 54, 60, 61, 62, 113, 114, 115, 118, 123, 124, 125, 126, 143, 144, 145, 146, 150], [0.2109, 0.9786, 0.8398, 1.011, 0.9788, 0.9759, 0.9908, 0.06158, 1.013, 0.9769, 1.0, 1.0, 0.9978, 0.9306, 0.9908, 0.9954, 0.1114, 0.04283]): _vg.add([_i], _w, 'REPLACE')
_vg = ob_horse.vertex_groups.new(name='L_BToe')
for _i, _w in zip([55, 56, 57, 58, 59, 60, 115, 116, 117, 146, 147, 148, 149, 150, 151, 152], [0.9899, 0.9981, 0.9993, 0.9996, 0.9964, 0.1602, 0.9384, 0.9991, 0.9997, 0.8886, 0.9984, 0.9995, 0.9946, 0.9536, 0.9948, 0.9892]): _vg.add([_i], _w, 'REPLACE')
_vg = ob_horse.vertex_groups.new(name='Tail1')
for _i, _w in zip([1, 2, 3, 49, 50, 119, 120, 121, 161, 162, 163, 164, 165, 167, 169, 194, 195, 196, 197, 198, 199, 200], [0.03493, 0.1608, 0.9753, 0.07929, 0.1193, 0.02193, 0.6746, 0.2768, 0.7659, 0.37, 0.1599, 0.00599, 0.3629, 0.02419, 0.716, 0.9371, 0.9591, 0.9554, 0.9914, 0.9882, 0.09562, 0.02265]): _vg.add([_i], _w, 'REPLACE')
_vg = ob_horse.vertex_groups.new(name='Tail2')
for _i, _w in zip([196, 199, 200, 201, 202], [0.04653, 0.9317, 0.9449, 0.9513, 0.04492]): _vg.add([_i], _w, 'REPLACE')
_vg = ob_horse.vertex_groups.new(name='Tail3')
for _i, _w in zip([201, 202, 203, 204, 205], [0.03334, 0.9457, 0.9774, 0.9845, 0.006524]): _vg.add([_i], _w, 'REPLACE')
_vg = ob_horse.vertex_groups.new(name='Tail4')
for _i, _w in zip([205, 206, 207], [0.9703, 0.988, 0.9949]): _vg.add([_i], _w, 'REPLACE')
_vg = ob_horse.vertex_groups.new(name='R_Hip')
_vg = ob_horse.vertex_groups.new(name='R_BULeg')
_vg = ob_horse.vertex_groups.new(name='R_BLLeg')
_vg = ob_horse.vertex_groups.new(name='R_BFoot')
_vg = ob_horse.vertex_groups.new(name='R_BToe')
_m = ob_horse.modifiers.new('Mirror', 'MIRROR')
_m = ob_horse.modifiers.new('Armature', 'ARMATURE')
_m.object = ob_armature
ob_light.location = (4.076, 1.005, 5.904)
ob_light.rotation_euler = (0.6503, 0.05522, 1.866)
ob_light.lock_rotations_4d = False
ob_light.empty_display_type = 'ARROWS'
ob_light.color = (0.0, 0.0, 0.0, 0.0)
ob_light.lineart.crease_threshold = 0.0
ob_camera.location = (7.359, -6.926, 4.958)
ob_camera.rotation_euler = (1.109, 0.0, 0.8149)
ob_camera.lock_rotations_4d = False
ob_camera.empty_display_type = 'ARROWS'
ob_camera.color = (0.0, 0.0, 0.0, 0.0)
ob_camera.display_type = 'WIRE'
ob_camera.lineart.crease_threshold = 0.0
ob_empty.location = (0.6718, -2.385e-07, 1.775)
ob_empty.rotation_euler = (1.571, -0.0, -0.0)
ob_empty.scale = (0.8072, 0.8072, 0.8072)
ob_empty.empty_display_type = 'IMAGE'
ob_empty.empty_display_size = 5.0
ob_empty.empty_image_depth = 'BACK'
ob_empty.show_empty_image_perspective = False
ob_empty.empty_image_side = 'FRONT'
ob_armature.location = (0.0, 0.0, 0.0)
ob_armature.show_in_front = True
ob_empty_001.location = (0.0122, 0.3047, 3.861)
ob_empty_001.rotation_euler = (1.571, -0.0, 1.571)
ob_empty_001.empty_display_type = 'IMAGE'
ob_empty_001.empty_display_size = 5.0
ob_empty_001.empty_image_depth = 'BACK'
ob_empty_001.show_empty_image_perspective = False
ob_empty_001.empty_image_side = 'FRONT'

# ---- collection membership
col_collection.objects.link(ob_horse)
col_collection.objects.link(ob_light)
col_collection.objects.link(ob_camera)
col_collection.objects.link(ob_empty)
col_collection.objects.link(ob_armature)
col_collection.objects.link(ob_empty_001)

# ---- scene / render settings (as saved in the file)
scene.camera = ob_camera
scene.frame_start = 1; scene.frame_end = 30; scene.frame_set(26)
scene.render.engine = 'BLENDER_EEVEE_NEXT'
scene.cycles.sampling_pattern = 'TABULATED_SOBOL'
scene.cycles.use_light_tree = False
scene.view_settings.view_transform = 'Filmic'
bpy.context.view_layer.update()
